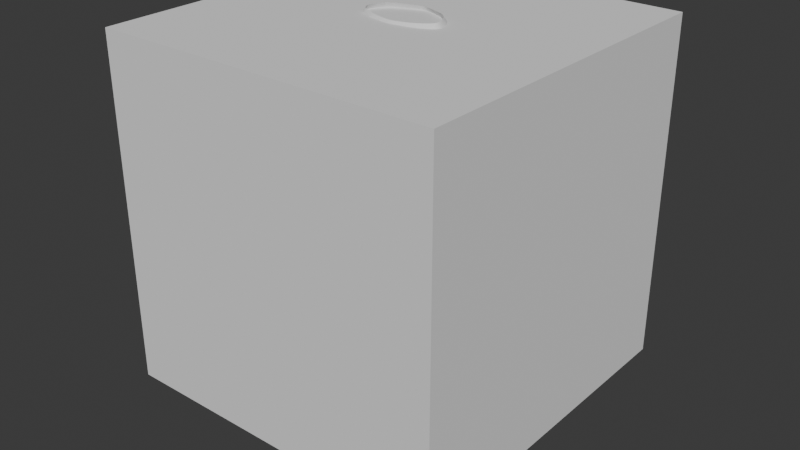 # Source: pj-vol.blend  (saved by Blender 4.1.24; exported with 4.5.12 LTS)
import bpy
from mathutils import Matrix  # noqa: F401  (used for matrix-valued properties, if any)

bpy.ops.wm.read_factory_settings(use_empty=True)
scene = bpy.context.scene
scene.name = 'Scene'

# ---- collections
col_collection = bpy.data.collections.new('Collection'); scene.collection.children.link(col_collection)

# ---- world
world_world = bpy.data.worlds.new('World'); scene.world = world_world
world_world.use_nodes = True; world_world.node_tree.nodes.clear()
_N = world_world.node_tree.nodes; _L = world_world.node_tree.links
n0 = _N.new('ShaderNodeOutputWorld'); n0.name = 'World Output'; n0.location = (300, 300)
n1 = _N.new('ShaderNodeBackground'); n1.name = 'Background'; n1.location = (10, 300)
n1.inputs[0].default_value = (0.05088, 0.05088, 0.05088, 1.0)
_L.new(n1.outputs[0], n0.inputs[0])
n0.is_active_output = True
world_world.color = (0.05088, 0.05088, 0.05088)
world_world.use_sun_shadow = False
world_world.sun_shadow_jitter_overblur = 0.0

# ---- meshes
me_cube_004 = bpy.data.meshes.new('Cube.004')
me_cube_004.from_pydata([(-1.0, -1.0, -1.0), (-1.0, -1.0, 1.0), (-1.0, 1.0, -1.0), (-1.0, 1.0, 1.0), (1.0, -1.0, -1.0), (1.0, -1.0, 1.0), (1.0, 1.0, -1.0), (1.0, 1.0, 1.0)], [], [(0, 1, 3, 2), (2, 3, 7, 6), (6, 7, 5, 4), (4, 5, 1, 0), (2, 6, 4, 0), (7, 3, 1, 5)])
_uv = me_cube_004.uv_layers.new(name='UVMap')
_uv.uv.foreach_set('vector', [0.375, 0.0, 0.625, 0.0, 0.625, 0.25, 0.375, 0.25, 0.375, 0.25, 0.625, 0.25, 0.625, 0.5, 0.375, 0.5, 0.375, 0.5, 0.625, 0.5, 0.625, 0.75, 0.375, 0.75, 0.375, 0.75, 0.625, 0.75, 0.625, 1.0, 0.375, 1.0, 0.125, 0.5, 0.375, 0.5, 0.375, 0.75, 0.125, 0.75, 0.625, 0.5, 0.875, 0.5, 0.875, 0.75, 0.625, 0.75])
me_cube_004.update()
me_cylinder = bpy.data.meshes.new('Cylinder')
me_cylinder.from_pydata([(0.09196, 0.08452, -0.407), (-0.0304, 0.1976, 0.8778), (0.143, 0.05976, -0.407), (0.1096, 0.1106, 0.8796), (0.1641, 0.0, -0.407), (0.1587, -5.96e-08, 0.8758), (0.143, -0.05976, -0.407), (0.1175, -0.1095, 0.8764), (0.09196, -0.08452, -0.407), (-0.01088, -0.1535, 0.874), (0.04091, -0.05976, -0.407), (0.1744, -0.01077, 0.7343), (0.01977, 0.0, -0.407), (-0.1567, -2.764e-06, 0.8567), (0.04091, 0.05976, -0.407), (-0.1511, 0.1811, 0.8653), (0.07744, 0.1029, -0.2167), (0.04517, 0.2205, 0.04016), (0.04678, 0.1652, 0.2335), (0.02526, 0.1192, 0.4624), (0.006722, 0.1651, 0.6608), (0.1281, 0.1211, 0.6608), (0.09734, 0.08633, 0.4624), (0.1435, 0.1333, 0.232), (0.1628, 0.18, 0.03864), (0.1286, 0.07935, -0.2167), (0.1721, 0.0, 0.6608), (0.1272, 0.0001893, 0.4628), (0.1754, 0.03809, 0.232), (0.2034, 0.06386, 0.03864), (0.1497, 0.02241, -0.2167), (0.1281, -0.1381, 0.6597), (0.09734, -0.09109, 0.4628), (0.1435, -0.04801, 0.232), (0.1628, -0.04314, 0.03864), (0.1286, -0.03454, -0.2167), (0.006722, -0.182, 0.6597), (0.02526, -0.124, 0.4628), (0.04678, -0.07989, 0.2335), (0.04517, -0.08368, 0.04016), (0.07744, -0.05812, -0.2167), (-0.09945, -0.1381, 0.6597), (-0.04683, -0.09109, 0.4628), (-0.04541, -0.04801, 0.2335), (-0.06792, -0.04314, 0.04016), (0.02631, -0.03454, -0.2167), (-0.1434, 0.0, 0.6608), (-0.07669, 0.0001893, 0.4628), (-0.07729, 0.03809, 0.2335), (-0.1085, 0.06386, 0.04016), (0.005139, 0.02241, -0.2167), (-0.09945, 0.1211, 0.6608), (-0.04683, 0.08633, 0.4624), (-0.04541, 0.1333, 0.2335), (-0.06792, 0.18, 0.04016), (0.02631, 0.07935, -0.2167), (-0.001082, 0.1467, 0.8083), (0.1288, 0.1013, 0.8083), (0.1693, -0.02129, 0.8076), (0.1288, -0.1247, 0.8013), (-0.001082, -0.1701, 0.8013), (-0.1157, -0.1247, 0.8013), (-0.1635, -0.02129, 0.8112), (-0.1072, 0.1351, 0.8083), (0.01546, 0.1477, 0.554), (0.1214, 0.1079, 0.554), (0.159, 0.0, 0.5529), (0.1214, -0.1192, 0.5512), (0.01546, -0.1568, 0.5512), (-0.07524, -0.1192, 0.5512), (-0.1128, 0.0, 0.5529), (-0.07524, 0.1079, 0.554), (0.02877, 0.09235, 0.3699), (0.114, 0.06318, 0.3709), (0.1445, -0.003627, 0.3711), (0.114, -0.07799, 0.3711), (0.02877, -0.1141, 0.37), (-0.04476, -0.07778, 0.37), (-0.07522, -0.003627, 0.37), (-0.04476, 0.06318, 0.3699), (0.04598, 0.2079, 0.1357), (0.1575, 0.1699, 0.1342), (0.1955, 0.05994, 0.1342), (0.1575, -0.04093, 0.1342), (0.04598, -0.07892, 0.1357), (-0.06097, -0.04093, 0.1357), (-0.09897, 0.05994, 0.1357), (-0.06097, 0.1699, 0.1357), (0.07027, 0.1541, -0.08828), (0.1596, 0.1253, -0.0898), (0.1884, 0.04313, -0.0898), (0.1596, -0.03082, -0.0898), (0.07027, -0.05962, -0.08828), (-0.01449, -0.03082, -0.08828), (-0.04329, 0.04313, -0.08828), (-0.01449, 0.1253, -0.08828), (0.1304, 0.09172, -0.1525), (0.1538, 0.03277, -0.1525), (0.1304, -0.02898, -0.1525), (0.07385, -0.05456, -0.1525), (0.01734, -0.02898, -0.1525), (-0.006064, 0.03277, -0.1525), (0.01734, 0.09172, -0.1525), (0.07385, 0.1173, -0.1525), (0.1256, 0.06916, -0.2994), (0.1444, 0.01267, -0.2994), (0.1256, -0.04382, -0.2994), (0.08038, -0.06721, -0.2994), (0.03512, -0.04382, -0.2994), (0.01638, 0.01267, -0.2994), (0.03512, 0.06916, -0.2994), (0.08038, 0.09256, -0.2994), (0.1303, 0.1166, 0.7346), (-0.0657, 0.1495, 1.904), (-0.1524, 0.2124, 1.049), (0.007566, -0.02939, 1.9), (0.006106, 0.1194, 1.908), (-0.1809, 0.1488, 0.8771), (-0.18, 0.1929, 1.901), (-0.18, -0.1814, 0.8846), (-0.18, -0.0769, 1.893), (-0.1523, 0.2181, 0.9899), (-0.152, 0.2129, 0.9293), (0.06323, -1.194e-07, 1.903), (-0.18, -0.002807, 0.8385), (-0.1459, -0.1613, 1.047), (-0.1458, -0.1889, 0.9872), (-0.1458, -0.2026, 0.927), (-0.146, -0.07431, 1.893), (0.05193, 0.1401, 1.056), (0.06937, 0.1505, 0.997), (0.0868, 0.1446, 0.9367), (0.05339, -0.1159, 1.054), (0.07083, -0.1276, 0.9941), (0.09031, -0.1238, 0.9344), (-0.18, -0.1719, 1.047), (-0.18, -0.1995, 0.9872), (-0.18, -0.215, 0.927), (-0.18, 0.173, 1.049), (-0.18, 0.1681, 0.9899), (-0.18, 0.1735, 0.9293), (0.1059, -1.192e-07, 1.058), (0.1255, -1.192e-07, 0.9977), (0.1429, -1.192e-07, 0.936), (-0.1457, -0.1755, 0.8543), (-0.1471, 0.184, 1.901), (-0.04778, -0.1446, 1.051), (-0.03903, -0.1564, 0.9907), (-0.03028, -0.1699, 0.9307), (-0.05675, -0.05779, 1.896), (-0.03911, 0.2099, 0.933), (-0.04795, 0.2196, 0.9934), (-0.05674, 0.2115, 1.052), (0.1303, -0.1363, 0.7304), (-0.0002262, -0.183, 0.7304), (-0.1156, -0.1363, 0.7304), (-0.1633, -0.01077, 0.7346), (-0.1156, 0.1166, 0.7346), (-0.0002262, 0.1633, 0.7346), (0.02701, 0.09103, 0.4162), (0.1134, 0.06073, 0.4172), (0.1444, -0.006642, 0.4174), (0.1134, -0.08998, 0.4174), (0.02701, -0.1504, 0.4164), (-0.04768, -0.08998, 0.4164), (-0.07862, -0.006642, 0.4164), (-0.04768, 0.06073, 0.4162), (0.104, 0.07326, 0.3282), (0.1324, 0.008936, 0.3283), (0.104, -0.06442, 0.3283), (0.03533, -0.1222, 0.3283), (-0.03329, -0.06442, 0.3283), (-0.06171, 0.008936, 0.3283), (-0.03329, 0.07326, 0.3282), (0.03533, 0.1191, 0.3282), (0.1133, 0.1119, 0.2808), (0.1432, 0.02351, 0.2809), (0.1133, -0.05854, 0.2809), (0.04106, -0.08805, 0.2809), (-0.03119, -0.05854, 0.2809), (-0.06111, 0.02351, 0.2809), (-0.03119, 0.1119, 0.2808), (0.04106, 0.1414, 0.2808), (-0.18, 0.1929, 1.901), (-0.15, 0.1906, 1.126), (-0.1459, -0.1571, 1.119), (0.005792, 0.1176, 1.133), (0.007227, -0.1281, 1.128), (-0.18, -0.1641, 1.119), (-0.18, 0.1877, 1.126), (0.06117, -0.01317, 1.132), (-0.05181, -0.1405, 1.122), (-0.06076, 0.1741, 1.129), (-0.1486, 0.1795, 1.213), (-0.1459, -0.1691, 1.205), (0.0016, 0.1185, 1.219), (0.00306, -0.1209, 1.213), (-0.18, -0.1738, 1.205), (-0.18, 0.1823, 1.213), (0.05788, -0.006505, 1.217), (-0.05498, -0.1525, 1.208), (-0.06356, 0.1536, 1.215), (-0.128, 0.2507, 1.773), (-0.1372, 0.2432, 1.569), (-0.1482, 0.1806, 1.39), (-0.1256, -0.1421, 1.761), (-0.1346, -0.1987, 1.557), (-0.1459, -0.1775, 1.383), (0.08931, 0.1639, 1.782), (0.07002, 0.1586, 1.577), (0.003168, 0.1187, 1.39), (0.09114, -0.07977, 1.771), (0.07205, -0.136, 1.568), (0.004626, -0.1301, 1.384), (-0.1798, -0.1463, 1.761), (-0.1805, -0.2036, 1.557), (-0.18, -0.1817, 1.383), (-0.1797, 0.2608, 1.773), (-0.1805, 0.2511, 1.569), (-0.18, 0.1849, 1.39), (0.1668, -0.0005369, 1.776), (0.1464, -0.00594, 1.573), (0.05965, -0.004879, 1.387), (0.004548, -0.1195, 1.765), (-0.01284, -0.1764, 1.561), (-0.05385, -0.1609, 1.384), (-0.007602, 0.2068, 1.777), (-0.02497, 0.2026, 1.572), (-0.06267, 0.1526, 1.391), (-0.1471, 0.177, 1.301), (-0.1447, -0.1648, 1.294), (9.48e-05, 0.1166, 1.308), (0.001517, -0.1178, 1.301), (-0.1782, -0.1693, 1.294), (-0.1782, 0.1804, 1.301), (0.05548, -0.005556, 1.305), (-0.05575, -0.1485, 1.297), (-0.06416, 0.1505, 1.304), (-0.1441, 0.2328, 1.479), (-0.1416, -0.2142, 1.469), (0.03931, 0.1522, 1.49), (0.0412, -0.1537, 1.481), (-0.1798, -0.2193, 1.469), (-0.1804, 0.2396, 1.479), (0.1124, -0.006323, 1.486), (-0.03261, -0.1929, 1.473), (-0.0434, 0.1951, 1.483), (-0.1358, 0.2528, 1.626), (-0.1331, -0.2133, 1.614), (0.07954, 0.1645, 1.635), (0.08149, -0.1484, 1.625), (-0.1802, -0.2182, 1.614), (-0.1806, 0.2617, 1.626), (0.159, -0.005973, 1.63), (-0.006905, -0.1901, 1.619), (-0.01946, 0.2097, 1.63), (-0.1343, 0.2693, 1.7), (-0.1315, -0.1948, 1.687), (0.09392, 0.1746, 1.71), (0.09686, -0.1257, 1.699), (-0.1794, -0.1998, 1.687), (-0.1801, 0.2796, 1.7), (0.1788, -0.006436, 1.704), (0.001497, -0.17, 1.692), (-0.01206, 0.2221, 1.704)], [], [(56, 1, 3, 57), (57, 3, 5, 58), (58, 5, 7, 59), (59, 7, 9, 60), (60, 9, 144, 61), (61, 144, 13, 62), (62, 13, 15, 63), (63, 15, 1, 56), (0, 2, 4, 6, 8, 10, 12, 14), (110, 55, 16, 111), (95, 54, 17, 88), (87, 53, 18, 80), (166, 52, 19, 159), (71, 51, 20, 64), (109, 50, 55, 110), (94, 49, 54, 95), (86, 48, 53, 87), (165, 47, 52, 166), (70, 46, 51, 71), (108, 45, 50, 109), (93, 44, 49, 94), (85, 43, 48, 86), (164, 42, 47, 165), (69, 41, 46, 70), (107, 40, 45, 108), (92, 39, 44, 93), (84, 38, 43, 85), (163, 37, 42, 164), (68, 36, 41, 69), (106, 35, 40, 107), (91, 34, 39, 92), (83, 33, 38, 84), (162, 32, 37, 163), (67, 31, 36, 68), (105, 30, 35, 106), (90, 29, 34, 91), (82, 28, 33, 83), (161, 27, 32, 162), (66, 26, 31, 67), (104, 25, 30, 105), (89, 24, 29, 90), (81, 23, 28, 82), (160, 22, 27, 161), (65, 21, 26, 66), (111, 16, 25, 104), (88, 17, 24, 89), (80, 18, 23, 81), (159, 19, 22, 160), (64, 20, 21, 65), (157, 63, 56, 158), (156, 62, 63, 157), (155, 61, 62, 156), (154, 60, 61, 155), (153, 59, 60, 154), (11, 58, 59, 153), (112, 57, 58, 11), (158, 56, 57, 112), (19, 64, 65, 22), (22, 65, 66, 27), (27, 66, 67, 32), (32, 67, 68, 37), (37, 68, 69, 42), (42, 69, 70, 47), (47, 70, 71, 52), (52, 71, 64, 19), (174, 72, 73, 167), (167, 73, 74, 168), (168, 74, 75, 169), (169, 75, 76, 170), (170, 76, 77, 171), (171, 77, 78, 172), (172, 78, 79, 173), (173, 79, 72, 174), (17, 80, 81, 24), (24, 81, 82, 29), (29, 82, 83, 34), (34, 83, 84, 39), (39, 84, 85, 44), (44, 85, 86, 49), (49, 86, 87, 54), (54, 87, 80, 17), (103, 88, 89, 96), (96, 89, 90, 97), (97, 90, 91, 98), (98, 91, 92, 99), (99, 92, 93, 100), (100, 93, 94, 101), (101, 94, 95, 102), (102, 95, 88, 103), (55, 102, 103, 16), (50, 101, 102, 55), (45, 100, 101, 50), (40, 99, 100, 45), (35, 98, 99, 40), (30, 97, 98, 35), (25, 96, 97, 30), (16, 103, 96, 25), (0, 111, 104, 2), (2, 104, 105, 4), (4, 105, 106, 6), (6, 106, 107, 8), (8, 107, 108, 10), (10, 108, 109, 12), (12, 109, 110, 14), (14, 110, 111, 0), (211, 115, 149, 223), (226, 113, 116, 208), (220, 123, 115, 211), (7, 134, 148, 9), (134, 133, 147, 148), (205, 128, 120, 214), (133, 132, 146, 147), (15, 122, 150, 1), (122, 121, 151, 150), (208, 116, 123, 220), (121, 114, 152, 151), (217, 118, 145, 202), (124, 13, 144, 119), (3, 131, 143, 5), (131, 130, 142, 143), (130, 129, 141, 142), (223, 149, 128, 205), (117, 15, 13, 124), (144, 127, 137, 119), (127, 126, 136, 137), (126, 125, 135, 136), (9, 148, 127, 144), (148, 147, 126, 127), (147, 146, 125, 126), (5, 143, 134, 7), (143, 142, 133, 134), (142, 141, 132, 133), (1, 150, 131, 3), (150, 151, 130, 131), (151, 152, 129, 130), (117, 140, 122, 15), (140, 139, 121, 122), (139, 138, 114, 121), (202, 145, 113, 226), (20, 158, 112, 21), (21, 112, 11, 26), (26, 11, 153, 31), (31, 153, 154, 36), (36, 154, 155, 41), (41, 155, 156, 46), (46, 156, 157, 51), (51, 157, 158, 20), (72, 159, 160, 73), (73, 160, 161, 74), (74, 161, 162, 75), (75, 162, 163, 76), (76, 163, 164, 77), (77, 164, 165, 78), (78, 165, 166, 79), (79, 166, 159, 72), (181, 173, 174, 182), (180, 172, 173, 181), (179, 171, 172, 180), (178, 170, 171, 179), (177, 169, 170, 178), (176, 168, 169, 177), (175, 167, 168, 176), (182, 174, 167, 175), (18, 182, 175, 23), (23, 175, 176, 28), (28, 176, 177, 33), (33, 177, 178, 38), (38, 178, 179, 43), (43, 179, 180, 48), (48, 180, 181, 53), (53, 181, 182, 18), (114, 184, 192, 152), (146, 191, 185, 125), (138, 189, 184, 114), (129, 186, 190, 141), (125, 185, 188, 135), (141, 190, 187, 132), (152, 192, 186, 129), (132, 187, 191, 146), (184, 193, 201, 192), (191, 200, 194, 185), (189, 198, 193, 184), (186, 195, 199, 190), (185, 194, 197, 188), (190, 199, 196, 187), (192, 201, 195, 186), (187, 196, 200, 191), (229, 204, 228, 237), (238, 203, 227, 246), (256, 202, 226, 264), (236, 225, 207, 230), (245, 224, 206, 239), (263, 223, 205, 257), (234, 219, 204, 229), (243, 218, 203, 238), (261, 217, 202, 256), (231, 210, 222, 235), (240, 209, 221, 244), (258, 208, 220, 262), (230, 207, 216, 233), (239, 206, 215, 242), (257, 205, 214, 260), (235, 222, 213, 232), (244, 221, 212, 241), (262, 220, 211, 259), (237, 228, 210, 231), (246, 227, 209, 240), (264, 226, 208, 258), (232, 213, 225, 236), (241, 212, 224, 245), (259, 211, 223, 263), (196, 232, 236, 200), (201, 237, 231, 195), (199, 235, 232, 196), (194, 230, 233, 197), (195, 231, 235, 199), (198, 234, 229, 193), (200, 236, 230, 194), (193, 229, 237, 201), (213, 241, 245, 225), (228, 246, 240, 210), (222, 244, 241, 213), (207, 239, 242, 216), (210, 240, 244, 222), (219, 243, 238, 204), (225, 245, 239, 207), (204, 238, 246, 228), (212, 250, 254, 224), (227, 255, 249, 209), (221, 253, 250, 212), (206, 248, 251, 215), (209, 249, 253, 221), (218, 252, 247, 203), (224, 254, 248, 206), (203, 247, 255, 227), (250, 259, 263, 254), (255, 264, 258, 249), (253, 262, 259, 250), (248, 257, 260, 251), (249, 258, 262, 253), (252, 261, 256, 247), (254, 263, 257, 248), (247, 256, 264, 255)])
_uv = me_cylinder.uv_layers.new(name='UVMap')
_uv.uv.foreach_set('vector', [1.0, 0.9583, 1.0, 1.0, 0.8651, 1.0, 0.875, 0.9583, 0.875, 0.9583, 0.8651, 1.0, 0.75, 1.0, 0.75, 0.9583, 0.75, 0.9583, 0.75, 1.0, 0.625, 1.0, 0.625, 0.9583, 0.625, 0.9583, 0.625, 1.0, 0.5, 1.0, 0.5, 0.9583, 0.5, 0.9583, 0.5, 1.0, 0.375, 0.9792, 0.375, 0.9583, 0.375, 0.9583, 0.375, 1.0, 0.25, 1.0, 0.25, 0.9583, 0.25, 0.9583, 0.25, 1.0, 0.125, 1.0, 0.125, 0.9583, 0.125, 0.9792, 0.125, 1.0, 0.0, 1.0, 0.0, 0.9583, 0.75, 0.49, 0.9197, 0.4197, 0.99, 0.25, 0.9197, 0.08029, 0.75, 0.01, 0.5803, 0.08029, 0.51, 0.25, 0.5803, 0.4197, 0.125, 0.5471, 0.125, 0.5833, 0.0, 0.5833, 0.0, 0.5471, 0.1229, 0.624, 0.125, 0.6667, 0.0, 0.6667, 0.005285, 0.624, 0.125, 0.7083, 0.125, 0.75, 0.0, 0.75, 0.0, 0.7083, 0.1218, 0.8126, 0.125, 0.8333, 0.0, 0.8333, -0.003297, 0.8125, 0.125, 0.875, 0.125, 0.9167, 0.0, 0.9167, 0.0, 0.875, 0.25, 0.5471, 0.25, 0.5833, 0.125, 0.5833, 0.125, 0.5471, 0.2445, 0.6241, 0.25, 0.6667, 0.125, 0.6667, 0.1229, 0.624, 0.25, 0.7083, 0.25, 0.75, 0.125, 0.75, 0.125, 0.7083, 0.2536, 0.8126, 0.25, 0.8333, 0.125, 0.8333, 0.1218, 0.8126, 0.25, 0.875, 0.25, 0.9167, 0.125, 0.9167, 0.125, 0.875, 0.375, 0.5471, 0.375, 0.5833, 0.25, 0.5833, 0.25, 0.5471, 0.3692, 0.6243, 0.375, 0.6667, 0.25, 0.6667, 0.2445, 0.6241, 0.375, 0.7083, 0.375, 0.75, 0.25, 0.75, 0.25, 0.7083, 0.3746, 0.8129, 0.375, 0.8333, 0.25, 0.8333, 0.2536, 0.8126, 0.375, 0.875, 0.375, 0.9167, 0.25, 0.9167, 0.25, 0.875, 0.5, 0.5471, 0.5, 0.5833, 0.375, 0.5833, 0.375, 0.5471, 0.4971, 0.6247, 0.5, 0.6667, 0.375, 0.6667, 0.3692, 0.6243, 0.5, 0.7083, 0.5, 0.75, 0.375, 0.75, 0.375, 0.7083, 0.4998, 0.8129, 0.5, 0.8333, 0.375, 0.8333, 0.3746, 0.8129, 0.5, 0.875, 0.5, 0.9167, 0.375, 0.9167, 0.375, 0.875, 0.625, 0.5471, 0.625, 0.5833, 0.5, 0.5833, 0.5, 0.5471, 0.6251, 0.6249, 0.625, 0.6667, 0.5, 0.6667, 0.4971, 0.6247, 0.625, 0.7083, 0.625, 0.75, 0.5, 0.75, 0.5, 0.7083, 0.6251, 0.8127, 0.625, 0.8333, 0.5, 0.8333, 0.4998, 0.8129, 0.625, 0.875, 0.625, 0.9167, 0.5, 0.9167, 0.5, 0.875, 0.75, 0.5471, 0.75, 0.5833, 0.625, 0.5833, 0.625, 0.5471, 0.7556, 0.6246, 0.75, 0.6667, 0.625, 0.6667, 0.6251, 0.6249, 0.75, 0.7083, 0.75, 0.75, 0.625, 0.75, 0.625, 0.7083, 0.7476, 0.8125, 0.75, 0.8333, 0.625, 0.8333, 0.6251, 0.8127, 0.75, 0.875, 0.75, 0.9167, 0.625, 0.9167, 0.625, 0.875, 0.875, 0.5471, 0.875, 0.5833, 0.75, 0.5833, 0.75, 0.5471, 0.8808, 0.6242, 0.875, 0.6667, 0.75, 0.6667, 0.7556, 0.6246, 0.875, 0.7083, 0.875, 0.75, 0.75, 0.75, 0.75, 0.7083, 0.8782, 0.8124, 0.875, 0.8333, 0.75, 0.8333, 0.7476, 0.8125, 0.875, 0.875, 0.875, 0.9167, 0.75, 0.9167, 0.75, 0.875, 1.0, 0.5471, 1.0, 0.5833, 0.875, 0.5833, 0.875, 0.5471, 0.9955, 0.6242, 1.0, 0.6667, 0.875, 0.6667, 0.8808, 0.6242, 1.0, 0.7083, 1.0, 0.75, 0.875, 0.75, 0.875, 0.7083, 1.003, 0.8124, 1.0, 0.8333, 0.875, 0.8333, 0.8782, 0.8124, 1.0, 0.875, 1.0, 0.9167, 0.875, 0.9167, 0.875, 0.875, 0.125, 0.9375, 0.125, 0.9583, 0.0, 0.9583, 0.0, 0.9375, 0.25, 0.9375, 0.25, 0.9583, 0.125, 0.9583, 0.125, 0.9375, 0.375, 0.9375, 0.375, 0.9583, 0.25, 0.9583, 0.25, 0.9375, 0.5, 0.9375, 0.5, 0.9583, 0.375, 0.9583, 0.375, 0.9375, 0.625, 0.9375, 0.625, 0.9583, 0.5, 0.9583, 0.5, 0.9375, 0.75, 0.9375, 0.75, 0.9583, 0.625, 0.9583, 0.625, 0.9375, 0.875, 0.9375, 0.875, 0.9583, 0.75, 0.9583, 0.75, 0.9375, 1.0, 0.9375, 1.0, 0.9583, 0.875, 0.9583, 0.875, 0.9375, 1.0, 0.8333, 1.0, 0.875, 0.875, 0.875, 0.875, 0.8333, 0.875, 0.8333, 0.875, 0.875, 0.75, 0.875, 0.75, 0.8333, 0.75, 0.8333, 0.75, 0.875, 0.625, 0.875, 0.625, 0.8333, 0.625, 0.8333, 0.625, 0.875, 0.5, 0.875, 0.5, 0.8333, 0.5, 0.8333, 0.5, 0.875, 0.375, 0.875, 0.375, 0.8333, 0.375, 0.8333, 0.375, 0.875, 0.25, 0.875, 0.25, 0.8333, 0.25, 0.8333, 0.25, 0.875, 0.125, 0.875, 0.125, 0.8333, 0.125, 0.8333, 0.125, 0.875, 0.0, 0.875, 0.0, 0.8333, 1.0, 0.7789, 1.0, 0.7917, 0.875, 0.7917, 0.875, 0.7789, 0.875, 0.7789, 0.875, 0.7917, 0.75, 0.7917, 0.75, 0.7789, 0.75, 0.7789, 0.75, 0.7917, 0.625, 0.7917, 0.625, 0.7789, 0.625, 0.7789, 0.625, 0.7917, 0.5, 0.7917, 0.5, 0.7789, 0.5, 0.7789, 0.5, 0.7917, 0.375, 0.7917, 0.375, 0.7789, 0.375, 0.7789, 0.375, 0.7917, 0.25, 0.7917, 0.25, 0.7789, 0.25, 0.7789, 0.25, 0.7917, 0.125, 0.7917, 0.125, 0.7789, 0.125, 0.7789, 0.125, 0.7917, 0.0, 0.7917, 0.0, 0.7789, 1.0, 0.6667, 1.0, 0.7083, 0.875, 0.7083, 0.875, 0.6667, 0.875, 0.6667, 0.875, 0.7083, 0.75, 0.7083, 0.75, 0.6667, 0.75, 0.6667, 0.75, 0.7083, 0.625, 0.7083, 0.625, 0.6667, 0.625, 0.6667, 0.625, 0.7083, 0.5, 0.7083, 0.5, 0.6667, 0.5, 0.6667, 0.5, 0.7083, 0.375, 0.7083, 0.375, 0.6667, 0.375, 0.6667, 0.375, 0.7083, 0.25, 0.7083, 0.25, 0.6667, 0.25, 0.6667, 0.25, 0.7083, 0.125, 0.7083, 0.125, 0.6667, 0.125, 0.6667, 0.125, 0.7083, 0.0, 0.7083, 0.0, 0.6667, 0.9977, 0.6038, 0.9955, 0.6242, 0.8808, 0.6242, 0.8621, 0.6047, 0.8621, 0.6047, 0.8808, 0.6242, 0.7556, 0.6246, 0.7711, 0.6043, 0.7711, 0.6043, 0.7556, 0.6246, 0.6251, 0.6249, 0.6389, 0.6044, 0.6389, 0.6044, 0.6251, 0.6249, 0.4971, 0.6247, 0.4985, 0.604, 0.4985, 0.604, 0.4971, 0.6247, 0.3692, 0.6243, 0.359, 0.6046, 0.359, 0.6046, 0.3692, 0.6243, 0.2445, 0.6241, 0.2306, 0.6048, 0.2306, 0.6048, 0.2445, 0.6241, 0.1229, 0.624, 0.1397, 0.6051, 0.1397, 0.6051, 0.1229, 0.624, 0.005285, 0.624, 0.002643, 0.6037, 0.125, 0.5833, 0.1397, 0.6051, 0.002643, 0.6037, 0.0, 0.5833, 0.25, 0.5833, 0.2306, 0.6048, 0.1397, 0.6051, 0.125, 0.5833, 0.375, 0.5833, 0.359, 0.6046, 0.2306, 0.6048, 0.25, 0.5833, 0.5, 0.5833, 0.4985, 0.604, 0.359, 0.6046, 0.375, 0.5833, 0.625, 0.5833, 0.6389, 0.6044, 0.4985, 0.604, 0.5, 0.5833, 0.75, 0.5833, 0.7711, 0.6043, 0.6389, 0.6044, 0.625, 0.5833, 0.875, 0.5833, 0.8621, 0.6047, 0.7711, 0.6043, 0.75, 0.5833, 1.0, 0.5833, 0.9977, 0.6038, 0.8621, 0.6047, 0.875, 0.5833, 1.0, 0.5, 1.0, 0.5471, 0.875, 0.5471, 0.875, 0.5, 0.875, 0.5, 0.875, 0.5471, 0.75, 0.5471, 0.75, 0.5, 0.75, 0.5, 0.75, 0.5471, 0.625, 0.5471, 0.625, 0.5, 0.625, 0.5, 0.625, 0.5471, 0.5, 0.5471, 0.5, 0.5, 0.5, 0.5, 0.5, 0.5471, 0.375, 0.5471, 0.375, 0.5, 0.375, 0.5, 0.375, 0.5471, 0.25, 0.5471, 0.25, 0.5, 0.25, 0.5, 0.25, 0.5471, 0.125, 0.5471, 0.125, 0.5, 0.125, 0.5, 0.125, 0.5471, 0.0, 0.5471, 0.0, 0.5, 0.6206, 0.75, 0.625, 0.75, 0.625, 0.8025, 0.6206, 0.8025, 0.6206, 0.4605, 0.625, 0.4605, 0.625, 0.5215, 0.6206, 0.5215, 0.6206, 0.625, 0.625, 0.625, 0.625, 0.75, 0.6206, 0.75, 0.375, 0.75, 0.436, 0.75, 0.436, 0.8044, 0.375, 0.8049, 0.436, 0.75, 0.4985, 0.75, 0.4985, 0.8039, 0.436, 0.8044, 0.6206, 0.8551, 0.625, 0.855, 0.6263, 0.8745, 0.6219, 0.8745, 0.4985, 0.75, 0.561, 0.75, 0.561, 0.8032, 0.4985, 0.8039, 0.375, 0.3935, 0.436, 0.3947, 0.436, 0.4581, 0.375, 0.4575, 0.436, 0.3947, 0.4985, 0.396, 0.4985, 0.4587, 0.436, 0.4581, 0.6206, 0.5215, 0.625, 0.5215, 0.625, 0.625, 0.6206, 0.625, 0.4985, 0.396, 0.561, 0.3976, 0.561, 0.4595, 0.4985, 0.4587, 0.6243, 0.3771, 0.6286, 0.3771, 0.625, 0.3996, 0.6206, 0.3995, 0.25, 0.625, 0.2635, 0.625, 0.2652, 0.75, 0.25, 0.7467, 0.375, 0.5297, 0.436, 0.5215, 0.436, 0.625, 0.375, 0.625, 0.436, 0.5215, 0.4985, 0.5215, 0.4985, 0.625, 0.436, 0.625, 0.4985, 0.5215, 0.561, 0.5215, 0.561, 0.625, 0.4985, 0.625, 0.6206, 0.8025, 0.625, 0.8025, 0.625, 0.855, 0.6206, 0.8551, 0.25, 0.5054, 0.2658, 0.5027, 0.2635, 0.625, 0.25, 0.625, 0.375, 0.8598, 0.436, 0.8589, 0.4378, 0.8747, 0.3759, 0.8748, 0.436, 0.8589, 0.4985, 0.8577, 0.5006, 0.8747, 0.4378, 0.8747, 0.4985, 0.8577, 0.561, 0.8565, 0.5622, 0.8746, 0.5006, 0.8747, 0.375, 0.8049, 0.436, 0.8044, 0.436, 0.8589, 0.375, 0.8598, 0.436, 0.8044, 0.4985, 0.8039, 0.4985, 0.8577, 0.436, 0.8589, 0.4985, 0.8039, 0.561, 0.8032, 0.561, 0.8565, 0.4985, 0.8577, 0.375, 0.625, 0.436, 0.625, 0.436, 0.75, 0.375, 0.75, 0.436, 0.625, 0.4985, 0.625, 0.4985, 0.75, 0.436, 0.75, 0.4985, 0.625, 0.561, 0.625, 0.561, 0.75, 0.4985, 0.75, 0.375, 0.4575, 0.436, 0.4581, 0.436, 0.5215, 0.375, 0.5297, 0.436, 0.4581, 0.4985, 0.4587, 0.4985, 0.5215, 0.436, 0.5215, 0.4985, 0.4587, 0.561, 0.4595, 0.561, 0.5215, 0.4985, 0.5215, 0.3725, 0.376, 0.4333, 0.3763, 0.436, 0.3947, 0.375, 0.3935, 0.4333, 0.3763, 0.5016, 0.3767, 0.4985, 0.396, 0.436, 0.3947, 0.5016, 0.3767, 0.5647, 0.3768, 0.561, 0.3976, 0.4985, 0.396, 0.6206, 0.3995, 0.625, 0.3996, 0.625, 0.4605, 0.6206, 0.4605, 1.0, 0.9167, 1.0, 0.9375, 0.875, 0.9375, 0.875, 0.9167, 0.875, 0.9167, 0.875, 0.9375, 0.75, 0.9375, 0.75, 0.9167, 0.75, 0.9167, 0.75, 0.9375, 0.625, 0.9375, 0.625, 0.9167, 0.625, 0.9167, 0.625, 0.9375, 0.5, 0.9375, 0.5, 0.9167, 0.5, 0.9167, 0.5, 0.9375, 0.375, 0.9375, 0.375, 0.9167, 0.375, 0.9167, 0.375, 0.9375, 0.25, 0.9375, 0.25, 0.9167, 0.25, 0.9167, 0.25, 0.9375, 0.125, 0.9375, 0.125, 0.9167, 0.125, 0.9167, 0.125, 0.9375, 0.0, 0.9375, 0.0, 0.9167, 1.0, 0.7917, 1.003, 0.8124, 0.8782, 0.8124, 0.875, 0.7917, 0.875, 0.7917, 0.8782, 0.8124, 0.7476, 0.8125, 0.75, 0.7917, 0.75, 0.7917, 0.7476, 0.8125, 0.6251, 0.8127, 0.625, 0.7917, 0.625, 0.7917, 0.6251, 0.8127, 0.4998, 0.8129, 0.5, 0.7917, 0.5, 0.7917, 0.4998, 0.8129, 0.3746, 0.8129, 0.375, 0.7917, 0.375, 0.7917, 0.3746, 0.8129, 0.2536, 0.8126, 0.25, 0.7917, 0.25, 0.7917, 0.2536, 0.8126, 0.1218, 0.8126, 0.125, 0.7917, 0.125, 0.7917, 0.1218, 0.8126, -0.003297, 0.8125, 0.0, 0.7917, 0.125, 0.7645, 0.125, 0.7789, 0.0, 0.7789, 0.0, 0.7645, 0.25, 0.7645, 0.25, 0.7789, 0.125, 0.7789, 0.125, 0.7645, 0.375, 0.7645, 0.375, 0.7789, 0.25, 0.7789, 0.25, 0.7645, 0.5, 0.7645, 0.5, 0.7789, 0.375, 0.7789, 0.375, 0.7645, 0.625, 0.7645, 0.625, 0.7789, 0.5, 0.7789, 0.5, 0.7645, 0.75, 0.7645, 0.75, 0.7789, 0.625, 0.7789, 0.625, 0.7645, 0.875, 0.7645, 0.875, 0.7789, 0.75, 0.7789, 0.75, 0.7645, 1.0, 0.7645, 1.0, 0.7789, 0.875, 0.7789, 0.875, 0.7645, 1.0, 0.75, 1.0, 0.7645, 0.875, 0.7645, 0.875, 0.75, 0.875, 0.75, 0.875, 0.7645, 0.75, 0.7645, 0.75, 0.75, 0.75, 0.75, 0.75, 0.7645, 0.625, 0.7645, 0.625, 0.75, 0.625, 0.75, 0.625, 0.7645, 0.5, 0.7645, 0.5, 0.75, 0.5, 0.75, 0.5, 0.7645, 0.375, 0.7645, 0.375, 0.75, 0.375, 0.75, 0.375, 0.7645, 0.25, 0.7645, 0.25, 0.75, 0.25, 0.75, 0.25, 0.7645, 0.125, 0.7645, 0.125, 0.75, 0.125, 0.75, 0.125, 0.7645, 0.0, 0.7645, 0.0, 0.75, 0.561, 0.3976, 0.5897, 0.3985, 0.5897, 0.46, 0.561, 0.4595, 0.561, 0.8032, 0.5897, 0.8029, 0.5897, 0.8558, 0.561, 0.8565, 0.5647, 0.3768, 0.5934, 0.3769, 0.5897, 0.3985, 0.561, 0.3976, 0.561, 0.5215, 0.5897, 0.5215, 0.5897, 0.625, 0.561, 0.625, 0.561, 0.8565, 0.5897, 0.8558, 0.591, 0.8745, 0.5622, 0.8746, 0.561, 0.625, 0.5897, 0.625, 0.5897, 0.75, 0.561, 0.75, 0.561, 0.4595, 0.5897, 0.46, 0.5897, 0.5215, 0.561, 0.5215, 0.561, 0.75, 0.5897, 0.75, 0.5897, 0.8029, 0.561, 0.8032, 0.5897, 0.3985, 0.6076, 0.3991, 0.6076, 0.4603, 0.5897, 0.46, 0.5897, 0.8029, 0.6076, 0.8027, 0.6076, 0.8554, 0.5897, 0.8558, 0.5934, 0.3769, 0.6112, 0.377, 0.6076, 0.3991, 0.5897, 0.3985, 0.5897, 0.5215, 0.6076, 0.5215, 0.6076, 0.625, 0.5897, 0.625, 0.5897, 0.8558, 0.6076, 0.8554, 0.6088, 0.8745, 0.591, 0.8745, 0.5897, 0.625, 0.6076, 0.625, 0.6076, 0.75, 0.5897, 0.75, 0.5897, 0.46, 0.6076, 0.4603, 0.6076, 0.5215, 0.5897, 0.5215, 0.5897, 0.75, 0.6076, 0.75, 0.6076, 0.8027, 0.5897, 0.8029, 0.6097, 0.3991, 0.6119, 0.3992, 0.6119, 0.4603, 0.6097, 0.4603, 0.6141, 0.3993, 0.6163, 0.3993, 0.6163, 0.4604, 0.6141, 0.4604, 0.6191, 0.3994, 0.6206, 0.3995, 0.6206, 0.4605, 0.6191, 0.4605, 0.6097, 0.8027, 0.6119, 0.8026, 0.6119, 0.8553, 0.6097, 0.8553, 0.6141, 0.8026, 0.6163, 0.8026, 0.6163, 0.8552, 0.6141, 0.8552, 0.6191, 0.8026, 0.6206, 0.8025, 0.6206, 0.8551, 0.6191, 0.8551, 0.6134, 0.377, 0.6155, 0.377, 0.6119, 0.3992, 0.6097, 0.3991, 0.6177, 0.377, 0.6199, 0.377, 0.6163, 0.3993, 0.6141, 0.3993, 0.6227, 0.3771, 0.6243, 0.3771, 0.6206, 0.3995, 0.6191, 0.3994, 0.6097, 0.5215, 0.6119, 0.5215, 0.6119, 0.625, 0.6097, 0.625, 0.6141, 0.5215, 0.6163, 0.5215, 0.6163, 0.625, 0.6141, 0.625, 0.6191, 0.5215, 0.6206, 0.5215, 0.6206, 0.625, 0.6191, 0.625, 0.6097, 0.8553, 0.6119, 0.8553, 0.6132, 0.8745, 0.611, 0.8745, 0.6141, 0.8552, 0.6163, 0.8552, 0.6176, 0.8745, 0.6154, 0.8745, 0.6191, 0.8551, 0.6206, 0.8551, 0.6219, 0.8745, 0.6204, 0.8745, 0.6097, 0.625, 0.6119, 0.625, 0.6119, 0.75, 0.6097, 0.75, 0.6141, 0.625, 0.6163, 0.625, 0.6163, 0.75, 0.6141, 0.75, 0.6191, 0.625, 0.6206, 0.625, 0.6206, 0.75, 0.6191, 0.75, 0.6097, 0.4603, 0.6119, 0.4603, 0.6119, 0.5215, 0.6097, 0.5215, 0.6141, 0.4604, 0.6163, 0.4604, 0.6163, 0.5215, 0.6141, 0.5215, 0.6191, 0.4605, 0.6206, 0.4605, 0.6206, 0.5215, 0.6191, 0.5215, 0.6097, 0.75, 0.6119, 0.75, 0.6119, 0.8026, 0.6097, 0.8027, 0.6141, 0.75, 0.6163, 0.75, 0.6163, 0.8026, 0.6141, 0.8026, 0.6191, 0.75, 0.6206, 0.75, 0.6206, 0.8025, 0.6191, 0.8026, 0.6076, 0.75, 0.6097, 0.75, 0.6097, 0.8027, 0.6076, 0.8027, 0.6076, 0.4603, 0.6097, 0.4603, 0.6097, 0.5215, 0.6076, 0.5215, 0.6076, 0.625, 0.6097, 0.625, 0.6097, 0.75, 0.6076, 0.75, 0.6076, 0.8554, 0.6097, 0.8553, 0.611, 0.8745, 0.6088, 0.8745, 0.6076, 0.5215, 0.6097, 0.5215, 0.6097, 0.625, 0.6076, 0.625, 0.6112, 0.377, 0.6134, 0.377, 0.6097, 0.3991, 0.6076, 0.3991, 0.6076, 0.8027, 0.6097, 0.8027, 0.6097, 0.8553, 0.6076, 0.8554, 0.6076, 0.3991, 0.6097, 0.3991, 0.6097, 0.4603, 0.6076, 0.4603, 0.6119, 0.75, 0.6141, 0.75, 0.6141, 0.8026, 0.6119, 0.8026, 0.6119, 0.4603, 0.6141, 0.4604, 0.6141, 0.5215, 0.6119, 0.5215, 0.6119, 0.625, 0.6141, 0.625, 0.6141, 0.75, 0.6119, 0.75, 0.6119, 0.8553, 0.6141, 0.8552, 0.6154, 0.8745, 0.6132, 0.8745, 0.6119, 0.5215, 0.6141, 0.5215, 0.6141, 0.625, 0.6119, 0.625, 0.6155, 0.377, 0.6177, 0.377, 0.6141, 0.3993, 0.6119, 0.3992, 0.6119, 0.8026, 0.6141, 0.8026, 0.6141, 0.8552, 0.6119, 0.8553, 0.6119, 0.3992, 0.6141, 0.3993, 0.6141, 0.4604, 0.6119, 0.4603, 0.6163, 0.75, 0.6175, 0.75, 0.6175, 0.8026, 0.6163, 0.8026, 0.6163, 0.4604, 0.6175, 0.4604, 0.6175, 0.5215, 0.6163, 0.5215, 0.6163, 0.625, 0.6175, 0.625, 0.6175, 0.75, 0.6163, 0.75, 0.6163, 0.8552, 0.6175, 0.8551, 0.6188, 0.8745, 0.6176, 0.8745, 0.6163, 0.5215, 0.6175, 0.5215, 0.6175, 0.625, 0.6163, 0.625, 0.6199, 0.377, 0.6211, 0.377, 0.6175, 0.3994, 0.6163, 0.3993, 0.6163, 0.8026, 0.6175, 0.8026, 0.6175, 0.8551, 0.6163, 0.8552, 0.6163, 0.3993, 0.6175, 0.3994, 0.6175, 0.4604, 0.6163, 0.4604, 0.6175, 0.75, 0.6191, 0.75, 0.6191, 0.8026, 0.6175, 0.8026, 0.6175, 0.4604, 0.6191, 0.4605, 0.6191, 0.5215, 0.6175, 0.5215, 0.6175, 0.625, 0.6191, 0.625, 0.6191, 0.75, 0.6175, 0.75, 0.6175, 0.8551, 0.6191, 0.8551, 0.6204, 0.8745, 0.6188, 0.8745, 0.6175, 0.5215, 0.6191, 0.5215, 0.6191, 0.625, 0.6175, 0.625, 0.6211, 0.377, 0.6227, 0.3771, 0.6191, 0.3994, 0.6175, 0.3994, 0.6175, 0.8026, 0.6191, 0.8026, 0.6191, 0.8551, 0.6175, 0.8551, 0.6175, 0.3994, 0.6191, 0.3994, 0.6191, 0.4605, 0.6175, 0.4604])
me_cylinder.update()

# ---- objects
ob_axys = bpy.data.objects.new('axys', me_cube_004)
ob_view_1 = bpy.data.objects.new('View 1', None)
ob_view_2 = bpy.data.objects.new('View 2', None)
ob_cylinder = bpy.data.objects.new('Cylinder', me_cylinder)
ob_view_1r = bpy.data.objects.new('View 1R', None)

# ---- transforms, parenting, visibility, modifiers, constraints
ob_axys.location = (0.0, 0.0, 0.0)
ob_view_1.location = (1.56, -6.829e-09, 0.05082)
ob_view_1.rotation_euler = (1.571, -0.0, -0.0)
ob_view_1.empty_display_type = 'IMAGE'
ob_view_1.empty_display_size = 5.0
ob_view_1.empty_image_depth = 'BACK'
ob_view_1.show_empty_image_perspective = False
ob_view_1.empty_image_side = 'FRONT'
ob_view_2.location = (1.138e-17, 0.09036, 0.05127)
ob_view_2.rotation_euler = (1.571, -0.0, 1.571)
ob_view_2.empty_display_type = 'IMAGE'
ob_view_2.empty_display_size = 5.0
ob_view_2.empty_image_depth = 'BACK'
ob_view_2.show_empty_image_perspective = False
ob_view_2.empty_image_side = 'FRONT'
ob_cylinder.location = (0.18, 1.178e-07, -0.8771)
_m = ob_cylinder.modifiers.new('Mirror', 'MIRROR')
_m.mirror_object = ob_axys
_m = ob_cylinder.modifiers.new('Subdivision', 'SUBSURF')
_m.levels = 2
_m.render_levels = 3
ob_view_1r.location = (-1.551, -6.829e-09, 0.05082)
ob_view_1r.rotation_euler = (1.571, -0.0, -0.0)
ob_view_1r.empty_display_type = 'IMAGE'
ob_view_1r.empty_display_size = 5.0
ob_view_1r.empty_image_depth = 'BACK'
ob_view_1r.show_empty_image_perspective = False
ob_view_1r.empty_image_side = 'FRONT'

# ---- collection membership
scene.collection.objects.link(ob_axys)
col_collection.objects.link(ob_view_1)
col_collection.objects.link(ob_view_2)
col_collection.objects.link(ob_cylinder)
col_collection.objects.link(ob_view_1r)

# ---- scene / render settings (as saved in the file)
scene.frame_start = 1; scene.frame_end = 250; scene.frame_set(90)
scene.render.engine = 'BLENDER_EEVEE_NEXT'
scene.cycles.sampling_pattern = 'TABULATED_SOBOL'
scene.eevee.ray_tracing_options.trace_max_roughness = 0.0
bpy.context.view_layer.update()

# ---- added for rendering (the .blend has no active camera and no usable light): camera, sun
cam_auto = bpy.data.cameras.new('AutoCamera')
cam_auto.lens = 50.0
cam_auto.sensor_width = 36.0
cam_auto.clip_end = 1000.0
ob_auto_camera = bpy.data.objects.new('AutoCamera', cam_auto)
scene.collection.objects.link(ob_auto_camera)
ob_auto_camera.location = (3.38164, -4.05797, 2.5786)
ob_auto_camera.rotation_euler = (1.09748, -7.21219e-08, 0.694738)
scene.camera = ob_auto_camera
light_auto_sun = bpy.data.lights.new('AutoSun', 'SUN')
light_auto_sun.energy = 3.0
light_auto_sun.angle = 0.0523599
ob_auto_sun = bpy.data.objects.new('AutoSun', light_auto_sun)
scene.collection.objects.link(ob_auto_sun)
ob_auto_sun.rotation_euler = (0.872665, 0.174533, 0.523599)
bpy.context.view_layer.update()

